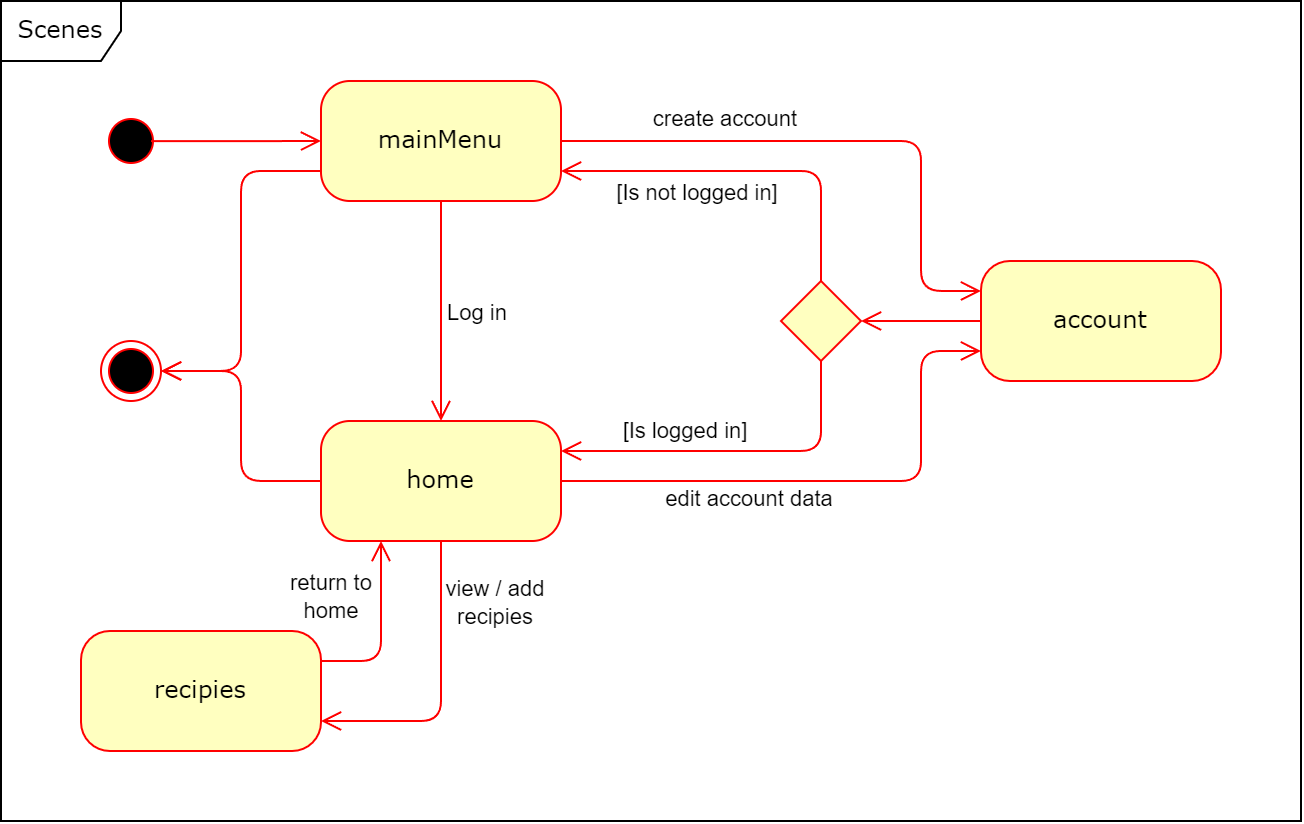

The diagram above was exported from draw.io. Its source (the exported page's mxGraphModel, read from the mxfile embedded in the PNG):
<mxGraphModel dx="771" dy="782" grid="1" gridSize="10" guides="1" tooltips="1" connect="1" arrows="1" fold="1" page="1" pageScale="1" pageWidth="1100" pageHeight="850" background="none" math="0" shadow="0">
  <root>
    <mxCell id="0" />
    <mxCell id="1" parent="0" />
    <mxCell id="2a3bc250acf0617d-8" value="Scenes" style="shape=umlFrame;whiteSpace=wrap;html=1;rounded=1;shadow=0;comic=0;labelBackgroundColor=none;strokeWidth=1;fontFamily=Verdana;fontSize=12;align=center;" parent="1" vertex="1">
      <mxGeometry x="80" y="80" width="650" height="410" as="geometry" />
    </mxCell>
    <mxCell id="382b91b5511bd0f7-1" value="" style="ellipse;html=1;shape=startState;fillColor=#000000;strokeColor=#ff0000;rounded=1;shadow=0;comic=0;labelBackgroundColor=none;fontFamily=Verdana;fontSize=12;fontColor=#000000;align=center;direction=south;" parent="1" vertex="1">
      <mxGeometry x="130" y="135" width="30" height="30" as="geometry" />
    </mxCell>
    <mxCell id="382b91b5511bd0f7-5" value="home" style="rounded=1;whiteSpace=wrap;html=1;arcSize=24;fillColor=#ffffc0;strokeColor=#ff0000;shadow=0;comic=0;labelBackgroundColor=none;fontFamily=Verdana;fontSize=12;fontColor=#000000;align=center;" parent="1" vertex="1">
      <mxGeometry x="240" y="290" width="120" height="60" as="geometry" />
    </mxCell>
    <mxCell id="382b91b5511bd0f7-6" value="mainMenu" style="rounded=1;whiteSpace=wrap;html=1;arcSize=24;fillColor=#ffffc0;strokeColor=#ff0000;shadow=0;comic=0;labelBackgroundColor=none;fontFamily=Verdana;fontSize=12;fontColor=#000000;align=center;" parent="1" vertex="1">
      <mxGeometry x="240" y="120" width="120" height="60" as="geometry" />
    </mxCell>
    <mxCell id="2a3bc250acf0617d-9" style="edgeStyle=orthogonalEdgeStyle;html=1;labelBackgroundColor=none;endArrow=open;endSize=8;strokeColor=#ff0000;fontFamily=Verdana;fontSize=12;align=left;exitX=0.503;exitY=0.167;exitDx=0;exitDy=0;exitPerimeter=0;" parent="1" source="382b91b5511bd0f7-1" target="382b91b5511bd0f7-6" edge="1">
      <mxGeometry relative="1" as="geometry" />
    </mxCell>
    <mxCell id="2a3bc250acf0617d-12" style="edgeStyle=orthogonalEdgeStyle;html=1;exitX=0.5;exitY=1;entryX=0.5;entryY=0;labelBackgroundColor=none;endArrow=open;endSize=8;strokeColor=#ff0000;fontFamily=Verdana;fontSize=12;align=left;entryDx=0;entryDy=0;exitDx=0;exitDy=0;" parent="1" source="382b91b5511bd0f7-6" target="382b91b5511bd0f7-5" edge="1">
      <mxGeometry relative="1" as="geometry">
        <Array as="points" />
      </mxGeometry>
    </mxCell>
    <mxCell id="y3tMHxH61fSRHlY8P0IG-24" value="Log in" style="edgeLabel;html=1;align=center;verticalAlign=middle;resizable=0;points=[];" vertex="1" connectable="0" parent="2a3bc250acf0617d-12">
      <mxGeometry x="0.0909" y="2" relative="1" as="geometry">
        <mxPoint x="16" y="-4" as="offset" />
      </mxGeometry>
    </mxCell>
    <mxCell id="3cde6dad864a17aa-8" style="edgeStyle=elbowEdgeStyle;html=1;labelBackgroundColor=none;endArrow=open;endSize=8;strokeColor=#ff0000;fontFamily=Verdana;fontSize=12;align=left;exitX=0.5;exitY=1;exitDx=0;exitDy=0;entryX=1;entryY=0.75;entryDx=0;entryDy=0;" parent="1" source="382b91b5511bd0f7-5" target="y3tMHxH61fSRHlY8P0IG-1" edge="1">
      <mxGeometry relative="1" as="geometry">
        <mxPoint x="350" y="515" as="sourcePoint" />
        <mxPoint x="270" y="495" as="targetPoint" />
        <Array as="points">
          <mxPoint x="300" y="390" />
        </Array>
      </mxGeometry>
    </mxCell>
    <mxCell id="y3tMHxH61fSRHlY8P0IG-23" value="return to&lt;br&gt;home" style="edgeLabel;html=1;align=center;verticalAlign=middle;resizable=0;points=[];" vertex="1" connectable="0" parent="3cde6dad864a17aa-8">
      <mxGeometry x="-0.4705" relative="1" as="geometry">
        <mxPoint x="-55" y="-12" as="offset" />
      </mxGeometry>
    </mxCell>
    <mxCell id="24f968d109e7d6b4-3" value="" style="ellipse;html=1;shape=endState;fillColor=#000000;strokeColor=#ff0000;rounded=1;shadow=0;comic=0;labelBackgroundColor=none;fontFamily=Verdana;fontSize=12;fontColor=#000000;align=center;" parent="1" vertex="1">
      <mxGeometry x="130" y="250" width="30" height="30" as="geometry" />
    </mxCell>
    <mxCell id="y3tMHxH61fSRHlY8P0IG-1" value="recipies" style="rounded=1;whiteSpace=wrap;html=1;arcSize=24;fillColor=#ffffc0;strokeColor=#ff0000;shadow=0;comic=0;labelBackgroundColor=none;fontFamily=Verdana;fontSize=12;fontColor=#000000;align=center;" vertex="1" parent="1">
      <mxGeometry x="120" y="395" width="120" height="60" as="geometry" />
    </mxCell>
    <mxCell id="y3tMHxH61fSRHlY8P0IG-2" value="account" style="rounded=1;whiteSpace=wrap;html=1;arcSize=24;fillColor=#FFFFC0;strokeColor=#FF0000;shadow=0;comic=0;labelBackgroundColor=none;fontFamily=Verdana;fontSize=12;fontColor=#000000;align=center;" vertex="1" parent="1">
      <mxGeometry x="570" y="210" width="120" height="60" as="geometry" />
    </mxCell>
    <mxCell id="y3tMHxH61fSRHlY8P0IG-3" style="edgeStyle=orthogonalEdgeStyle;html=1;exitX=1;exitY=0.5;labelBackgroundColor=none;endArrow=open;endSize=8;strokeColor=#ff0000;fontFamily=Verdana;fontSize=12;align=left;exitDx=0;exitDy=0;entryX=0;entryY=0.25;entryDx=0;entryDy=0;" edge="1" parent="1" source="382b91b5511bd0f7-6" target="y3tMHxH61fSRHlY8P0IG-2">
      <mxGeometry relative="1" as="geometry">
        <mxPoint x="310" y="190" as="sourcePoint" />
        <mxPoint x="310" y="320" as="targetPoint" />
        <Array as="points">
          <mxPoint x="540" y="150" />
          <mxPoint x="540" y="225" />
        </Array>
      </mxGeometry>
    </mxCell>
    <mxCell id="y3tMHxH61fSRHlY8P0IG-20" value="create account" style="edgeLabel;html=1;align=center;verticalAlign=middle;resizable=0;points=[];" vertex="1" connectable="0" parent="y3tMHxH61fSRHlY8P0IG-3">
      <mxGeometry x="-0.3955" y="1" relative="1" as="geometry">
        <mxPoint x="-5" y="-10" as="offset" />
      </mxGeometry>
    </mxCell>
    <mxCell id="y3tMHxH61fSRHlY8P0IG-5" style="edgeStyle=orthogonalEdgeStyle;html=1;exitX=1;exitY=0.5;labelBackgroundColor=none;endArrow=open;endSize=8;strokeColor=#ff0000;fontFamily=Verdana;fontSize=12;align=left;exitDx=0;exitDy=0;entryX=0;entryY=0.75;entryDx=0;entryDy=0;" edge="1" parent="1" source="382b91b5511bd0f7-5" target="y3tMHxH61fSRHlY8P0IG-2">
      <mxGeometry relative="1" as="geometry">
        <mxPoint x="370" y="160" as="sourcePoint" />
        <mxPoint x="580" y="250" as="targetPoint" />
        <Array as="points">
          <mxPoint x="540" y="320" />
          <mxPoint x="540" y="255" />
        </Array>
      </mxGeometry>
    </mxCell>
    <mxCell id="y3tMHxH61fSRHlY8P0IG-21" value="edit account data" style="edgeLabel;html=1;align=center;verticalAlign=middle;resizable=0;points=[];" vertex="1" connectable="0" parent="y3tMHxH61fSRHlY8P0IG-5">
      <mxGeometry x="-0.1074" y="1" relative="1" as="geometry">
        <mxPoint x="-29" y="10" as="offset" />
      </mxGeometry>
    </mxCell>
    <mxCell id="y3tMHxH61fSRHlY8P0IG-8" style="edgeStyle=orthogonalEdgeStyle;html=1;exitX=0;exitY=0.5;labelBackgroundColor=none;endArrow=open;endSize=8;strokeColor=#ff0000;fontFamily=Verdana;fontSize=12;align=left;exitDx=0;exitDy=0;entryX=1;entryY=0.5;entryDx=0;entryDy=0;" edge="1" parent="1" source="y3tMHxH61fSRHlY8P0IG-2" target="y3tMHxH61fSRHlY8P0IG-9">
      <mxGeometry relative="1" as="geometry">
        <mxPoint x="370" y="160" as="sourcePoint" />
        <mxPoint x="580" y="235" as="targetPoint" />
        <Array as="points">
          <mxPoint x="520" y="240" />
        </Array>
      </mxGeometry>
    </mxCell>
    <mxCell id="y3tMHxH61fSRHlY8P0IG-9" value="" style="rhombus;whiteSpace=wrap;html=1;fillColor=#FFFFC0;strokeColor=#FF0000;" vertex="1" parent="1">
      <mxGeometry x="470" y="220" width="40" height="40" as="geometry" />
    </mxCell>
    <mxCell id="y3tMHxH61fSRHlY8P0IG-10" style="edgeStyle=orthogonalEdgeStyle;html=1;exitX=0.5;exitY=1;labelBackgroundColor=none;endArrow=open;endSize=8;strokeColor=#ff0000;fontFamily=Verdana;fontSize=12;align=left;exitDx=0;exitDy=0;entryX=1;entryY=0.25;entryDx=0;entryDy=0;" edge="1" parent="1" source="y3tMHxH61fSRHlY8P0IG-9" target="382b91b5511bd0f7-5">
      <mxGeometry relative="1" as="geometry">
        <mxPoint x="580" y="250" as="sourcePoint" />
        <mxPoint x="530" y="250" as="targetPoint" />
        <Array as="points">
          <mxPoint x="490" y="305" />
        </Array>
      </mxGeometry>
    </mxCell>
    <mxCell id="y3tMHxH61fSRHlY8P0IG-12" value="[Is logged in]" style="edgeLabel;html=1;align=center;verticalAlign=middle;resizable=0;points=[];" vertex="1" connectable="0" parent="y3tMHxH61fSRHlY8P0IG-10">
      <mxGeometry x="-0.6089" y="1" relative="1" as="geometry">
        <mxPoint x="-69" as="offset" />
      </mxGeometry>
    </mxCell>
    <mxCell id="y3tMHxH61fSRHlY8P0IG-11" style="edgeStyle=orthogonalEdgeStyle;html=1;exitX=0.5;exitY=0;labelBackgroundColor=none;endArrow=open;endSize=8;strokeColor=#ff0000;fontFamily=Verdana;fontSize=12;align=left;exitDx=0;exitDy=0;entryX=1;entryY=0.75;entryDx=0;entryDy=0;" edge="1" parent="1" source="y3tMHxH61fSRHlY8P0IG-9" target="382b91b5511bd0f7-6">
      <mxGeometry relative="1" as="geometry">
        <mxPoint x="500" y="280" as="sourcePoint" />
        <mxPoint x="460" y="315" as="targetPoint" />
        <Array as="points">
          <mxPoint x="490" y="165" />
        </Array>
      </mxGeometry>
    </mxCell>
    <mxCell id="y3tMHxH61fSRHlY8P0IG-13" value="[Is not logged in]" style="edgeLabel;html=1;align=center;verticalAlign=middle;resizable=0;points=[];" vertex="1" connectable="0" parent="y3tMHxH61fSRHlY8P0IG-11">
      <mxGeometry x="-0.8133" y="2" relative="1" as="geometry">
        <mxPoint x="-60" y="-27" as="offset" />
      </mxGeometry>
    </mxCell>
    <mxCell id="y3tMHxH61fSRHlY8P0IG-14" style="edgeStyle=orthogonalEdgeStyle;html=1;labelBackgroundColor=none;endArrow=open;endSize=8;strokeColor=#ff0000;fontFamily=Verdana;fontSize=12;align=left;exitX=0;exitY=0.75;exitDx=0;exitDy=0;entryX=1;entryY=0.5;entryDx=0;entryDy=0;" edge="1" parent="1" source="382b91b5511bd0f7-6" target="24f968d109e7d6b4-3">
      <mxGeometry relative="1" as="geometry">
        <mxPoint x="165" y="160" as="sourcePoint" />
        <mxPoint x="250" y="160" as="targetPoint" />
      </mxGeometry>
    </mxCell>
    <mxCell id="y3tMHxH61fSRHlY8P0IG-15" style="edgeStyle=orthogonalEdgeStyle;html=1;labelBackgroundColor=none;endArrow=open;endSize=8;strokeColor=#ff0000;fontFamily=Verdana;fontSize=12;align=left;exitX=0;exitY=0.5;exitDx=0;exitDy=0;entryX=1;entryY=0.5;entryDx=0;entryDy=0;" edge="1" parent="1" source="382b91b5511bd0f7-5" target="24f968d109e7d6b4-3">
      <mxGeometry relative="1" as="geometry">
        <mxPoint x="250" y="175" as="sourcePoint" />
        <mxPoint x="170" y="275" as="targetPoint" />
        <Array as="points">
          <mxPoint x="200" y="320" />
          <mxPoint x="200" y="265" />
        </Array>
      </mxGeometry>
    </mxCell>
    <mxCell id="y3tMHxH61fSRHlY8P0IG-16" style="edgeStyle=elbowEdgeStyle;html=1;labelBackgroundColor=none;endArrow=open;endSize=8;strokeColor=#ff0000;fontFamily=Verdana;fontSize=12;align=left;exitX=1;exitY=0.25;exitDx=0;exitDy=0;entryX=0.25;entryY=1;entryDx=0;entryDy=0;" edge="1" parent="1" source="y3tMHxH61fSRHlY8P0IG-1" target="382b91b5511bd0f7-5">
      <mxGeometry relative="1" as="geometry">
        <mxPoint x="310" y="360" as="sourcePoint" />
        <mxPoint x="260" y="435" as="targetPoint" />
        <Array as="points">
          <mxPoint x="270" y="400" />
        </Array>
      </mxGeometry>
    </mxCell>
    <mxCell id="y3tMHxH61fSRHlY8P0IG-22" value="view / add&lt;br&gt;recipies" style="edgeLabel;html=1;align=center;verticalAlign=middle;resizable=0;points=[];" vertex="1" connectable="0" parent="y3tMHxH61fSRHlY8P0IG-16">
      <mxGeometry x="0.1937" y="2" relative="1" as="geometry">
        <mxPoint x="59" y="-6" as="offset" />
      </mxGeometry>
    </mxCell>
  </root>
</mxGraphModel>